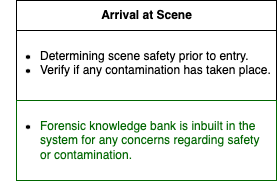

The diagram above was exported from draw.io. Its source (the exported page's mxGraphModel, read from the mxfile embedded in the PNG):
<mxGraphModel dx="433" dy="676" grid="1" gridSize="10" guides="1" tooltips="1" connect="1" arrows="1" fold="1" page="1" pageScale="1" pageWidth="850" pageHeight="1100" math="0" shadow="0">
  <root>
    <mxCell id="0" />
    <mxCell id="1" parent="0" />
    <mxCell id="2" value="&lt;b&gt;Arrival at Scene&lt;/b&gt;" style="swimlane;fontStyle=0;childLayout=stackLayout;horizontal=1;startSize=30;fillColor=none;horizontalStack=0;resizeParent=1;resizeParentMax=0;resizeLast=0;collapsible=1;marginBottom=0;html=1;align=center;verticalAlign=middle;" vertex="1" parent="1">
      <mxGeometry x="180" y="110" width="260" height="180" as="geometry">
        <mxRectangle x="180" y="110" width="130" height="30" as="alternateBounds" />
      </mxGeometry>
    </mxCell>
    <mxCell id="3" value="&lt;ul&gt;&lt;li&gt;&lt;span style=&quot;background-color: initial;&quot;&gt;Determining scene safety prior to entry.&lt;/span&gt;&lt;/li&gt;&lt;li&gt;&lt;span style=&quot;background-color: initial;&quot;&gt;Verify if any contamination has taken place.&lt;/span&gt;&lt;/li&gt;&lt;/ul&gt;" style="text;strokeColor=none;fillColor=none;align=left;verticalAlign=top;spacingLeft=-18;spacingRight=4;overflow=hidden;rotatable=0;points=[[0,0.5],[1,0.5]];portConstraint=eastwest;whiteSpace=wrap;html=1;perimeterSpacing=0;" vertex="1" parent="2">
      <mxGeometry y="30" width="260" height="70" as="geometry" />
    </mxCell>
    <mxCell id="4" value="&lt;ul&gt;&lt;li&gt;&lt;font color=&quot;#006600&quot;&gt;Forensic knowledge bank is inbuilt in the system for any concerns regarding safety or contamination.&lt;/font&gt;&lt;/li&gt;&lt;/ul&gt;" style="text;strokeColor=#006600;fillColor=none;align=left;verticalAlign=top;spacingLeft=-18;spacingRight=4;overflow=hidden;rotatable=0;points=[[0,0.5],[1,0.5]];portConstraint=eastwest;whiteSpace=wrap;html=1;" vertex="1" parent="2">
      <mxGeometry y="100" width="260" height="80" as="geometry" />
    </mxCell>
  </root>
</mxGraphModel>